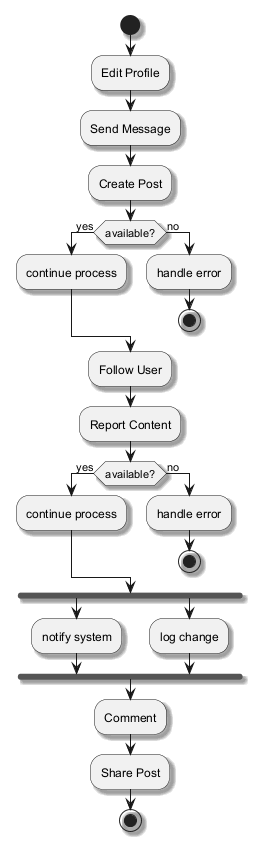

The diagram above was rendered by PlantUML. Its source (embedded in the PNG):
@startuml
skinparam monochrome true
skinparam shadowing true
start
:Edit Profile;
:Send Message;
:Create Post;
if (available?) then (yes)
:continue process;
else (no)
:handle error;
stop
endif
:Follow User;
:Report Content;
if (available?) then (yes)
:continue process;
else (no)
:handle error;
stop
endif
fork
:notify system;
fork again
:log change;
end fork
:Comment;
:Share Post;
stop
@enduml